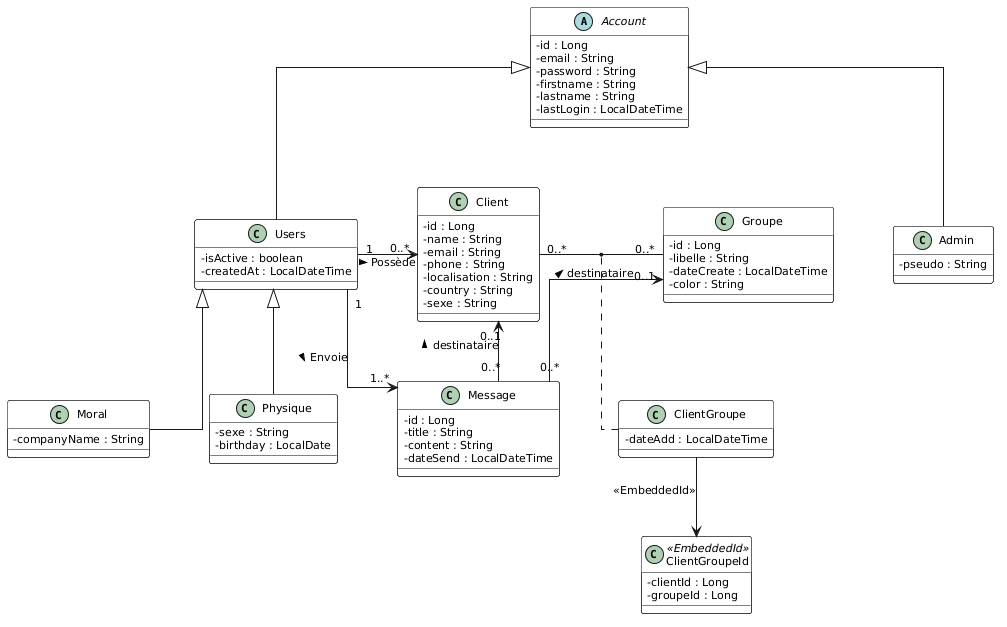

The diagram above was rendered by PlantUML. Its source (embedded in the PNG):
@startuml
skinparam classAttributeIconSize 0
skinparam backgroundColor white
skinparam defaultFontSize 11
skinparam class {
  BackgroundColor #FFFFFF
  BorderColor #000000
  HeaderBackgroundColor #F8F9FA
  HeaderFontColor #000000
  HeaderFontStyle bold
  FontSize 11
  AttributeFontSize 11
}
skinparam linetype ortho
skinparam nodesep 60
skinparam ranksep 60

' ── Définition des classes ──
abstract class Account {
  - id : Long
  - email : String
  - password : String
  - firstname : String
  - lastname : String
  - lastLogin : LocalDateTime
}

class Admin {
  - pseudo : String
}

class Users {
  - isActive : boolean
  - createdAt : LocalDateTime
}

class Moral {
  - companyName : String
}

class Physique {
  - sexe : String
  - birthday : LocalDate
}

class Client {
  - id : Long
  - name : String
  - email : String
  - phone : String
  - localisation : String
  - country : String
  - sexe : String
}

class Groupe {
  - id : Long
  - libelle : String
  - dateCreate : LocalDateTime
  - color : String
}

class Message {
  - id : Long
  - title : String
  - content : String
  - dateSend : LocalDateTime
}

class ClientGroupe {
  - dateAdd : LocalDateTime
}

class ClientGroupeId <<EmbeddedId>> {
  - clientId : Long
  - groupeId : Long
}

' ── 1. Héritage (Vertical à gauche) ──
Account <|-- Admin
Account <|-- Users
Users <|-- Moral
Users <|-- Physique

' ── 2. Déploiement vers la droite (Centre) ──
Users "1" -right-> "0..*" Client : Possède >
Users "1" -right-> "1..*" Message : Envoie >

' Astuce : Forcer Message à rester sous Client pour éviter les croisements
Client -[hidden]down- Message

' ── 3. Organisation Client / Groupe (Droite) ──
Client "0..*" -right- "0..*" Groupe
(Client, Groupe) .. ClientGroupe
ClientGroupe -down-> ClientGroupeId : <<EmbeddedId>>

' ── 4. Destinataires des messages (Remontent vers le haut) ──
Message "0..*" -up-> "0..1" Client : destinataire >
Message "0..*" -up-> "0..1" Groupe : destinataire >
@enduml